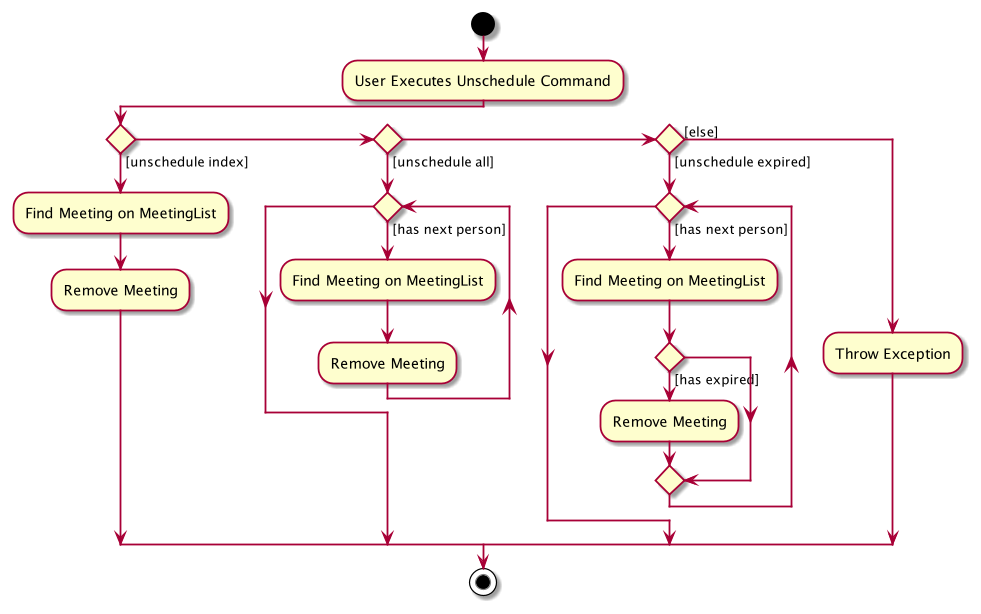

The diagram above was rendered by PlantUML. Its source (embedded in the PNG):
@startuml
'https://plantuml.com/activity-diagram-beta

start
:User Executes Unschedule Command;

if () then([unschedule index])
    :Find Meeting on MeetingList;
    :Remove Meeting;
elseif () then ([unschedule all])
while () is ([has next person])
    :Find Meeting on MeetingList;
    :Remove Meeting;
endwhile
elseif () then([unschedule expired])
while () is ([has next person])
    :Find Meeting on MeetingList;
    if () then ([has expired])
        :Remove Meeting;
    endif
endwhile
else ([else])
    :Throw Exception;
endif
stop

@enduml